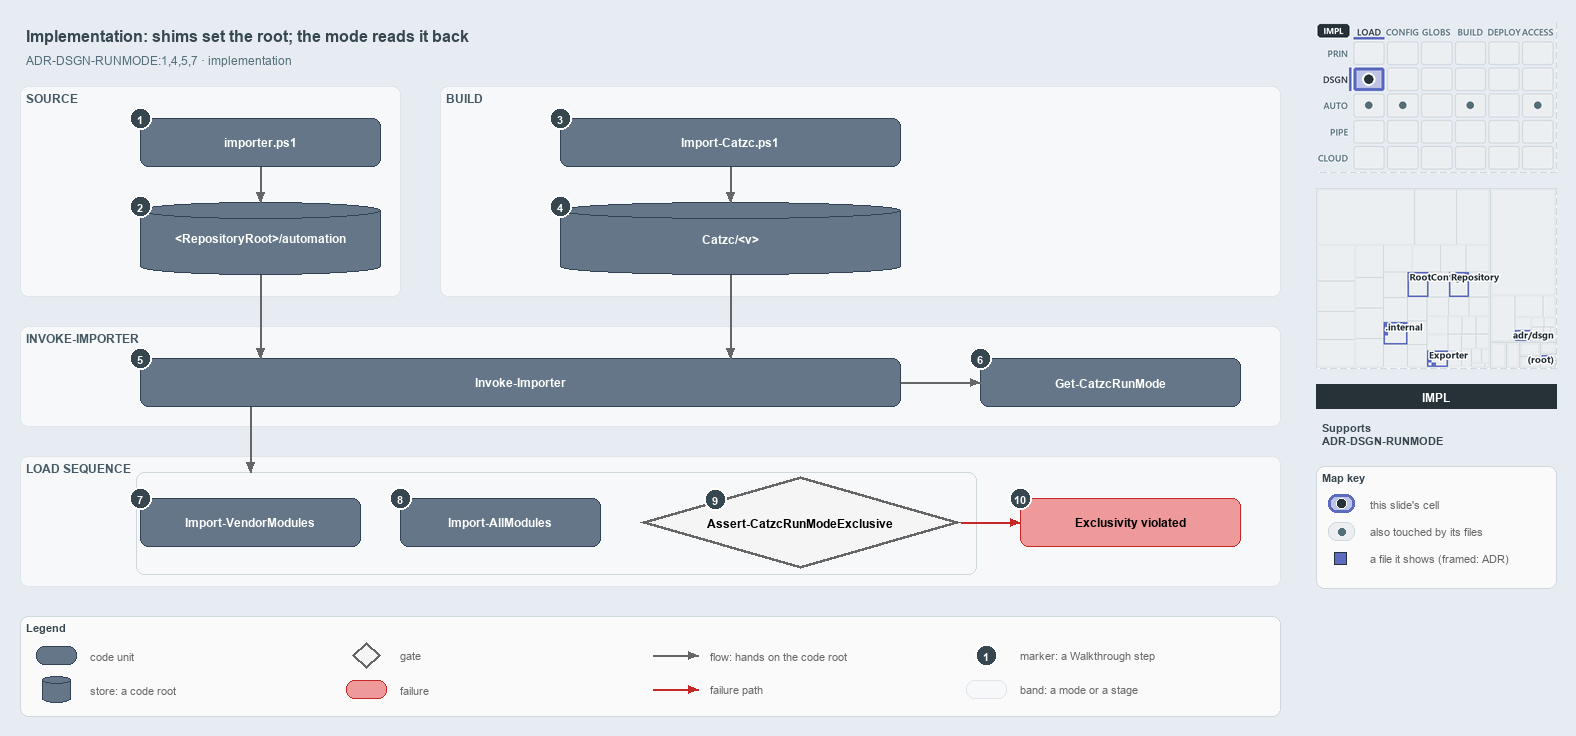

The diagram above was exported from draw.io. Its source (the exported page's mxGraphModel, read from the mxfile embedded in the PNG):
<mxGraphModel dx="1024" dy="768" grid="0" gridSize="10" guides="1" tooltips="1" connect="1" arrows="1" fold="1" page="1" pageScale="1" pageWidth="1572" pageHeight="740" background="#E6ECF2" math="0" shadow="0">
  <root>
    <mxCell id="0" />
    <mxCell id="1" parent="0" />
    <mxCell id="title" value="Implementation: shims set the root; the mode reads it back" style="text;html=1;align=left;verticalAlign=middle;fontSize=16;fontStyle=1;fontColor=#37474F;" vertex="1" parent="1">
      <mxGeometry x="20" y="14" width="1260" height="30" as="geometry" />
    </mxCell>
    <mxCell id="subtitle" value="ADR-DSGN-RUNMODE:1,4,5,7 &amp;#183; implementation" style="text;html=1;align=left;verticalAlign=middle;fontSize=12;fontColor=#546E7A;" vertex="1" parent="1">
      <mxGeometry x="20" y="44" width="1240" height="20" as="geometry" />
    </mxCell>
    <mxCell id="band-source" value="SOURCE" style="rounded=1;html=1;arcSize=3;fillColor=#F6F8FA;strokeColor=#E1E4E8;verticalAlign=top;align=left;spacingLeft=8;fontStyle=1;fontSize=12;fontColor=#455A64;" vertex="1" parent="1">
      <mxGeometry x="20" y="80" width="380" height="210" as="geometry" />
    </mxCell>
    <mxCell id="band-build" value="BUILD" style="rounded=1;html=1;arcSize=3;fillColor=#F6F8FA;strokeColor=#E1E4E8;verticalAlign=top;align=left;spacingLeft=8;fontStyle=1;fontSize=12;fontColor=#455A64;" vertex="1" parent="1">
      <mxGeometry x="440" y="80" width="840" height="210" as="geometry" />
    </mxCell>
    <mxCell id="band-invoke" value="INVOKE-IMPORTER" style="rounded=1;html=1;arcSize=3;fillColor=#F6F8FA;strokeColor=#E1E4E8;verticalAlign=top;align=left;spacingLeft=8;fontStyle=1;fontSize=12;fontColor=#455A64;" vertex="1" parent="1">
      <mxGeometry x="20" y="320" width="1260" height="100" as="geometry" />
    </mxCell>
    <mxCell id="band-sequence" value="LOAD SEQUENCE" style="rounded=1;html=1;arcSize=3;fillColor=#F6F8FA;strokeColor=#E1E4E8;verticalAlign=top;align=left;spacingLeft=8;fontStyle=1;fontSize=12;fontColor=#455A64;" vertex="1" parent="1">
      <mxGeometry x="20" y="450" width="1260" height="130" as="geometry" />
    </mxCell>
    <mxCell id="g-importer" value="&lt;b&gt;importer.ps1&lt;/b&gt;" style="rounded=1;whiteSpace=wrap;html=1;arcSize=20;fillColor=#647687;strokeColor=#314354;fontColor=#FFFFFF;fontSize=12;" vertex="1" parent="1">
      <mxGeometry x="140" y="112" width="240" height="48" as="geometry" />
    </mxCell>
    <mxCell id="g-source-root" value="&lt;b&gt;&amp;lt;RepositoryRoot&amp;gt;/automation&lt;/b&gt;" style="shape=cylinder3;boundedLbl=1;backgroundOutline=1;size=8;whiteSpace=wrap;html=1;fillColor=#647687;strokeColor=#314354;fontColor=#FFFFFF;fontSize=12;" vertex="1" parent="1">
      <mxGeometry x="140" y="196" width="240" height="72" as="geometry" />
    </mxCell>
    <mxCell id="g-import-catzc" value="&lt;b&gt;Import-Catzc.ps1&lt;/b&gt;" style="rounded=1;whiteSpace=wrap;html=1;arcSize=20;fillColor=#647687;strokeColor=#314354;fontColor=#FFFFFF;fontSize=12;" vertex="1" parent="1">
      <mxGeometry x="560" y="112" width="340" height="48" as="geometry" />
    </mxCell>
    <mxCell id="g-build-root" value="&lt;b&gt;Catzc/&amp;lt;v&amp;gt;&lt;/b&gt;" style="shape=cylinder3;boundedLbl=1;backgroundOutline=1;size=8;whiteSpace=wrap;html=1;fillColor=#647687;strokeColor=#314354;fontColor=#FFFFFF;fontSize=12;" vertex="1" parent="1">
      <mxGeometry x="560" y="196" width="340" height="72" as="geometry" />
    </mxCell>
    <mxCell id="g-invoke" value="&lt;b&gt;Invoke-Importer&lt;/b&gt;" style="rounded=1;whiteSpace=wrap;html=1;arcSize=20;fillColor=#647687;strokeColor=#314354;fontColor=#FFFFFF;fontSize=12;" vertex="1" parent="1">
      <mxGeometry x="140" y="352" width="760" height="48" as="geometry" />
    </mxCell>
    <mxCell id="g-runmode" value="&lt;b&gt;Get-CatzcRunMode&lt;/b&gt;" style="rounded=1;whiteSpace=wrap;html=1;arcSize=20;fillColor=#647687;strokeColor=#314354;fontColor=#FFFFFF;fontSize=12;" vertex="1" parent="1">
      <mxGeometry x="980" y="352" width="260" height="48" as="geometry" />
    </mxCell>
    <mxCell id="g-vendor" value="&lt;b&gt;Import-VendorModules&lt;/b&gt;" style="rounded=1;whiteSpace=wrap;html=1;arcSize=20;fillColor=#647687;strokeColor=#314354;fontColor=#FFFFFF;fontSize=12;" vertex="1" parent="1">
      <mxGeometry x="140" y="492" width="220" height="48" as="geometry" />
    </mxCell>
    <mxCell id="g-allmodules" value="&lt;b&gt;Import-AllModules&lt;/b&gt;" style="rounded=1;whiteSpace=wrap;html=1;arcSize=20;fillColor=#647687;strokeColor=#314354;fontColor=#FFFFFF;fontSize=12;" vertex="1" parent="1">
      <mxGeometry x="400" y="492" width="200" height="48" as="geometry" />
    </mxCell>
    <mxCell id="g-exclusive" value="&lt;b&gt;Assert-CatzcRunModeExclusive&lt;/b&gt;" style="rhombus;whiteSpace=wrap;html=1;fillColor=#f5f5f5;strokeColor=#666666;strokeWidth=3;fontSize=12;" vertex="1" parent="1">
      <mxGeometry x="640" y="470" width="320" height="92" as="geometry" />
    </mxCell>
    <mxCell id="f-exclusive" value="&lt;b&gt;Exclusivity violated&lt;/b&gt;" style="rounded=1;whiteSpace=wrap;html=1;arcSize=20;fillColor=#EF9A9A;strokeColor=#C62828;fontSize=12;" vertex="1" parent="1">
      <mxGeometry x="1020" y="492" width="220" height="48" as="geometry" />
    </mxCell>
    <mxCell id="p-e-importer-root-a" value="" style="text;html=1;strokeColor=none;fillColor=none;" vertex="1" parent="1">
      <mxGeometry x="260" y="160" width="1" height="1" as="geometry" />
    </mxCell>
    <mxCell id="p-e-importer-root-b" value="" style="text;html=1;strokeColor=none;fillColor=none;" vertex="1" parent="1">
      <mxGeometry x="260" y="196" width="1" height="1" as="geometry" />
    </mxCell>
    <mxCell id="e-importer-root" value="" style="edgeStyle=orthogonalEdgeStyle;rounded=1;html=1;fontSize=11;endArrow=block;strokeColor=#666666;" edge="1" parent="1" source="p-e-importer-root-a" target="p-e-importer-root-b">
      <mxGeometry relative="1" as="geometry" />
    </mxCell>
    <mxCell id="p-e-import-build-a" value="" style="text;html=1;strokeColor=none;fillColor=none;" vertex="1" parent="1">
      <mxGeometry x="730" y="160" width="1" height="1" as="geometry" />
    </mxCell>
    <mxCell id="p-e-import-build-b" value="" style="text;html=1;strokeColor=none;fillColor=none;" vertex="1" parent="1">
      <mxGeometry x="730" y="196" width="1" height="1" as="geometry" />
    </mxCell>
    <mxCell id="e-import-build" value="" style="edgeStyle=orthogonalEdgeStyle;rounded=1;html=1;fontSize=11;endArrow=block;strokeColor=#666666;" edge="1" parent="1" source="p-e-import-build-a" target="p-e-import-build-b">
      <mxGeometry relative="1" as="geometry" />
    </mxCell>
    <mxCell id="p-e-source-invoke-a" value="" style="text;html=1;strokeColor=none;fillColor=none;" vertex="1" parent="1">
      <mxGeometry x="260" y="268" width="1" height="1" as="geometry" />
    </mxCell>
    <mxCell id="p-e-source-invoke-b" value="" style="text;html=1;strokeColor=none;fillColor=none;" vertex="1" parent="1">
      <mxGeometry x="260" y="352" width="1" height="1" as="geometry" />
    </mxCell>
    <mxCell id="e-source-invoke" value="" style="edgeStyle=orthogonalEdgeStyle;rounded=1;html=1;fontSize=11;endArrow=block;strokeColor=#666666;" edge="1" parent="1" source="p-e-source-invoke-a" target="p-e-source-invoke-b">
      <mxGeometry relative="1" as="geometry" />
    </mxCell>
    <mxCell id="p-e-build-invoke-a" value="" style="text;html=1;strokeColor=none;fillColor=none;" vertex="1" parent="1">
      <mxGeometry x="730" y="268" width="1" height="1" as="geometry" />
    </mxCell>
    <mxCell id="p-e-build-invoke-b" value="" style="text;html=1;strokeColor=none;fillColor=none;" vertex="1" parent="1">
      <mxGeometry x="730" y="352" width="1" height="1" as="geometry" />
    </mxCell>
    <mxCell id="e-build-invoke" value="" style="edgeStyle=orthogonalEdgeStyle;rounded=1;html=1;fontSize=11;endArrow=block;strokeColor=#666666;" edge="1" parent="1" source="p-e-build-invoke-a" target="p-e-build-invoke-b">
      <mxGeometry relative="1" as="geometry" />
    </mxCell>
    <mxCell id="p-e-invoke-runmode-a" value="" style="text;html=1;strokeColor=none;fillColor=none;" vertex="1" parent="1">
      <mxGeometry x="900" y="376" width="1" height="1" as="geometry" />
    </mxCell>
    <mxCell id="p-e-invoke-runmode-b" value="" style="text;html=1;strokeColor=none;fillColor=none;" vertex="1" parent="1">
      <mxGeometry x="980" y="376" width="1" height="1" as="geometry" />
    </mxCell>
    <mxCell id="e-invoke-runmode" value="" style="edgeStyle=orthogonalEdgeStyle;rounded=1;html=1;fontSize=11;endArrow=block;strokeColor=#666666;" edge="1" parent="1" source="p-e-invoke-runmode-a" target="p-e-invoke-runmode-b">
      <mxGeometry relative="1" as="geometry" />
    </mxCell>
    <mxCell id="frame-sequence" value="" style="rounded=1;html=1;arcSize=6;fillColor=none;strokeColor=#CFD8DC;strokeWidth=1;" vertex="1" parent="1">
      <mxGeometry x="136" y="466" width="840" height="102" as="geometry" />
    </mxCell>
    <mxCell id="p-e-invoke-sequence-a" value="" style="text;html=1;strokeColor=none;fillColor=none;" vertex="1" parent="1">
      <mxGeometry x="250" y="400" width="1" height="1" as="geometry" />
    </mxCell>
    <mxCell id="p-e-invoke-sequence-b" value="" style="text;html=1;strokeColor=none;fillColor=none;" vertex="1" parent="1">
      <mxGeometry x="250" y="466" width="1" height="1" as="geometry" />
    </mxCell>
    <mxCell id="e-invoke-sequence" value="" style="edgeStyle=orthogonalEdgeStyle;rounded=1;html=1;fontSize=11;endArrow=block;strokeColor=#666666;" edge="1" parent="1" source="p-e-invoke-sequence-a" target="p-e-invoke-sequence-b">
      <mxGeometry relative="1" as="geometry" />
    </mxCell>
    <mxCell id="p-e-exclusive-fail-a" value="" style="text;html=1;strokeColor=none;fillColor=none;" vertex="1" parent="1">
      <mxGeometry x="960" y="516" width="1" height="1" as="geometry" />
    </mxCell>
    <mxCell id="p-e-exclusive-fail-b" value="" style="text;html=1;strokeColor=none;fillColor=none;" vertex="1" parent="1">
      <mxGeometry x="1020" y="516" width="1" height="1" as="geometry" />
    </mxCell>
    <mxCell id="e-exclusive-fail" value="" style="edgeStyle=orthogonalEdgeStyle;rounded=1;html=1;fontSize=11;endArrow=block;strokeColor=#666666;strokeColor=#C62828;" edge="1" parent="1" source="p-e-exclusive-fail-a" target="p-e-exclusive-fail-b">
      <mxGeometry relative="1" as="geometry" />
    </mxCell>
    <mxCell id="mark-1" value="1" style="ellipse;html=1;fillColor=#37474F;strokeColor=#FFFFFF;strokeWidth=2;fontColor=#FFFFFF;fontStyle=1;fontSize=11;" vertex="1" parent="1">
      <mxGeometry x="129" y="101" width="22" height="22" as="geometry" />
    </mxCell>
    <mxCell id="mark-2" value="2" style="ellipse;html=1;fillColor=#37474F;strokeColor=#FFFFFF;strokeWidth=2;fontColor=#FFFFFF;fontStyle=1;fontSize=11;" vertex="1" parent="1">
      <mxGeometry x="129" y="189" width="22" height="22" as="geometry" />
    </mxCell>
    <mxCell id="mark-3" value="3" style="ellipse;html=1;fillColor=#37474F;strokeColor=#FFFFFF;strokeWidth=2;fontColor=#FFFFFF;fontStyle=1;fontSize=11;" vertex="1" parent="1">
      <mxGeometry x="549" y="101" width="22" height="22" as="geometry" />
    </mxCell>
    <mxCell id="mark-4" value="4" style="ellipse;html=1;fillColor=#37474F;strokeColor=#FFFFFF;strokeWidth=2;fontColor=#FFFFFF;fontStyle=1;fontSize=11;" vertex="1" parent="1">
      <mxGeometry x="549" y="189" width="22" height="22" as="geometry" />
    </mxCell>
    <mxCell id="mark-5" value="5" style="ellipse;html=1;fillColor=#37474F;strokeColor=#FFFFFF;strokeWidth=2;fontColor=#FFFFFF;fontStyle=1;fontSize=11;" vertex="1" parent="1">
      <mxGeometry x="129" y="341" width="22" height="22" as="geometry" />
    </mxCell>
    <mxCell id="mark-6" value="6" style="ellipse;html=1;fillColor=#37474F;strokeColor=#FFFFFF;strokeWidth=2;fontColor=#FFFFFF;fontStyle=1;fontSize=11;" vertex="1" parent="1">
      <mxGeometry x="969" y="341" width="22" height="22" as="geometry" />
    </mxCell>
    <mxCell id="mark-7" value="7" style="ellipse;html=1;fillColor=#37474F;strokeColor=#FFFFFF;strokeWidth=2;fontColor=#FFFFFF;fontStyle=1;fontSize=11;" vertex="1" parent="1">
      <mxGeometry x="129" y="481" width="22" height="22" as="geometry" />
    </mxCell>
    <mxCell id="mark-8" value="8" style="ellipse;html=1;fillColor=#37474F;strokeColor=#FFFFFF;strokeWidth=2;fontColor=#FFFFFF;fontStyle=1;fontSize=11;" vertex="1" parent="1">
      <mxGeometry x="389" y="481" width="22" height="22" as="geometry" />
    </mxCell>
    <mxCell id="mark-9" value="9" style="ellipse;html=1;fillColor=#37474F;strokeColor=#FFFFFF;strokeWidth=2;fontColor=#FFFFFF;fontStyle=1;fontSize=11;" vertex="1" parent="1">
      <mxGeometry x="704" y="482" width="22" height="22" as="geometry" />
    </mxCell>
    <mxCell id="mark-10" value="10" style="ellipse;html=1;fillColor=#37474F;strokeColor=#FFFFFF;strokeWidth=2;fontColor=#FFFFFF;fontStyle=1;fontSize=11;" vertex="1" parent="1">
      <mxGeometry x="1009" y="481" width="22" height="22" as="geometry" />
    </mxCell>
    <mxCell id="legend" value="&lt;b&gt;Legend&lt;/b&gt;" style="rounded=1;whiteSpace=wrap;html=1;arcSize=6;fillColor=#FAFAFA;strokeColor=#CFD8DC;align=left;verticalAlign=top;spacing=8;fontSize=11;fontColor=#37474F;" vertex="1" parent="1">
      <mxGeometry x="20" y="610" width="1260" height="100" as="geometry" />
    </mxCell>
    <mxCell id="legend-0" value="" style="rounded=1;whiteSpace=wrap;html=1;arcSize=20;fillColor=#647687;strokeColor=#314354;fontColor=#FFFFFF;" vertex="1" parent="1">
      <mxGeometry x="36" y="640" width="40" height="18" as="geometry" />
    </mxCell>
    <mxCell id="legend-0-text" value="code unit" style="text;html=1;align=left;verticalAlign=middle;fontSize=11;fontColor=#666666;" vertex="1" parent="1">
      <mxGeometry x="84" y="639" width="260" height="20" as="geometry" />
    </mxCell>
    <mxCell id="legend-1" value="" style="shape=cylinder3;boundedLbl=1;backgroundOutline=1;size=8;whiteSpace=wrap;html=1;fillColor=#647687;strokeColor=#314354;fontColor=#FFFFFF;" vertex="1" parent="1">
      <mxGeometry x="42" y="670" width="28" height="26" as="geometry" />
    </mxCell>
    <mxCell id="legend-1-text" value="store: a code root" style="text;html=1;align=left;verticalAlign=middle;fontSize=11;fontColor=#666666;" vertex="1" parent="1">
      <mxGeometry x="84" y="673" width="260" height="20" as="geometry" />
    </mxCell>
    <mxCell id="legend-2" value="" style="rhombus;whiteSpace=wrap;html=1;fillColor=#f5f5f5;strokeColor=#666666;strokeWidth=3;" vertex="1" parent="1">
      <mxGeometry x="352" y="636" width="28" height="26" as="geometry" />
    </mxCell>
    <mxCell id="legend-2-text" value="gate" style="text;html=1;align=left;verticalAlign=middle;fontSize=11;fontColor=#666666;" vertex="1" parent="1">
      <mxGeometry x="394" y="639" width="260" height="20" as="geometry" />
    </mxCell>
    <mxCell id="legend-3" value="" style="rounded=1;whiteSpace=wrap;html=1;arcSize=20;fillColor=#EF9A9A;strokeColor=#C62828;" vertex="1" parent="1">
      <mxGeometry x="346" y="674" width="40" height="18" as="geometry" />
    </mxCell>
    <mxCell id="legend-3-text" value="failure" style="text;html=1;align=left;verticalAlign=middle;fontSize=11;fontColor=#666666;" vertex="1" parent="1">
      <mxGeometry x="394" y="673" width="260" height="20" as="geometry" />
    </mxCell>
    <mxCell id="p-legend-4-a" value="" style="text;html=1;strokeColor=none;fillColor=none;" vertex="1" parent="1">
      <mxGeometry x="652" y="649" width="1" height="1" as="geometry" />
    </mxCell>
    <mxCell id="p-legend-4-b" value="" style="text;html=1;strokeColor=none;fillColor=none;" vertex="1" parent="1">
      <mxGeometry x="698" y="649" width="1" height="1" as="geometry" />
    </mxCell>
    <mxCell id="legend-4" value="" style="edgeStyle=orthogonalEdgeStyle;rounded=1;html=1;fontSize=11;endArrow=block;strokeColor=#666666;" edge="1" parent="1" source="p-legend-4-a" target="p-legend-4-b">
      <mxGeometry relative="1" as="geometry" />
    </mxCell>
    <mxCell id="legend-4-text" value="flow: hands on the code root" style="text;html=1;align=left;verticalAlign=middle;fontSize=11;fontColor=#666666;" vertex="1" parent="1">
      <mxGeometry x="704" y="639" width="260" height="20" as="geometry" />
    </mxCell>
    <mxCell id="p-legend-5-a" value="" style="text;html=1;strokeColor=none;fillColor=none;" vertex="1" parent="1">
      <mxGeometry x="652" y="683" width="1" height="1" as="geometry" />
    </mxCell>
    <mxCell id="p-legend-5-b" value="" style="text;html=1;strokeColor=none;fillColor=none;" vertex="1" parent="1">
      <mxGeometry x="698" y="683" width="1" height="1" as="geometry" />
    </mxCell>
    <mxCell id="legend-5" value="" style="edgeStyle=orthogonalEdgeStyle;rounded=1;html=1;fontSize=11;endArrow=block;strokeColor=#666666;strokeColor=#C62828;" edge="1" parent="1" source="p-legend-5-a" target="p-legend-5-b">
      <mxGeometry relative="1" as="geometry" />
    </mxCell>
    <mxCell id="legend-5-text" value="failure path" style="text;html=1;align=left;verticalAlign=middle;fontSize=11;fontColor=#666666;" vertex="1" parent="1">
      <mxGeometry x="704" y="673" width="260" height="20" as="geometry" />
    </mxCell>
    <mxCell id="legend-6" value="1" style="ellipse;html=1;fillColor=#37474F;strokeColor=#FFFFFF;strokeWidth=2;fontColor=#FFFFFF;fontStyle=1;fontSize=11;" vertex="1" parent="1">
      <mxGeometry x="975" y="638" width="22" height="22" as="geometry" />
    </mxCell>
    <mxCell id="legend-6-text" value="marker: a Walkthrough step" style="text;html=1;align=left;verticalAlign=middle;fontSize=11;fontColor=#666666;" vertex="1" parent="1">
      <mxGeometry x="1014" y="639" width="260" height="20" as="geometry" />
    </mxCell>
    <mxCell id="legend-7" value="" style="rounded=1;html=1;arcSize=3;fillColor=#F6F8FA;strokeColor=#E1E4E8;" vertex="1" parent="1">
      <mxGeometry x="966" y="674" width="40" height="18" as="geometry" />
    </mxCell>
    <mxCell id="legend-7-text" value="band: a mode or a stage" style="text;html=1;align=left;verticalAlign=middle;fontSize=11;fontColor=#666666;" vertex="1" parent="1">
      <mxGeometry x="1014" y="673" width="260" height="20" as="geometry" />
    </mxCell>
    <mxCell id="minimap-stack" value="" style="shape=image;html=1;imageAspect=0;aspect=fixed;verticalLabelPosition=bottom;strokeColor=#CFD8DC;dashed=1;fillColor=#FAFAFA;image=data:image/png,(base64 omitted: 15540 chars);" vertex="1" parent="1">
      <mxGeometry x="1316" y="16" width="240" height="150" as="geometry" />
    </mxCell>
    <mxCell id="minimap-tree" value="" style="shape=image;html=1;imageAspect=0;aspect=fixed;verticalLabelPosition=bottom;strokeColor=#CFD8DC;dashed=1;fillColor=#FAFAFA;image=data:image/png,(base64 omitted: 17848 chars);" vertex="1" parent="1">
      <mxGeometry x="1316" y="182" width="240" height="180" as="geometry" />
    </mxCell>
    <mxCell id="lens-badge" value="IMPL" style="rounded=0;whiteSpace=wrap;html=1;align=center;verticalAlign=middle;fontSize=12;fontStyle=1;fontColor=#FFFFFF;fillColor=#263238;strokeColor=none;" vertex="1" parent="1">
      <mxGeometry x="1316" y="378" width="240" height="24" as="geometry" />
    </mxCell>
    <mxCell id="supports" value="&lt;b&gt;Supports&lt;/b&gt;&lt;br&gt;ADR-DSGN-RUNMODE" style="text;html=1;whiteSpace=wrap;align=left;verticalAlign=top;fontSize=11;fontColor=#37474F;" vertex="1" parent="1">
      <mxGeometry x="1316" y="410" width="240" height="38" as="geometry" />
    </mxCell>
    <mxCell id="mapkey" value="&lt;b&gt;Map key&lt;/b&gt;" style="rounded=1;whiteSpace=wrap;html=1;arcSize=6;fillColor=#FAFAFA;strokeColor=#CFD8DC;align=left;verticalAlign=top;spacing=8;fontSize=11;fontColor=#37474F;" vertex="1" parent="1">
      <mxGeometry x="1316" y="460" width="240" height="122" as="geometry" />
    </mxCell>
    <mxCell id="mapkey-here" value="" style="rounded=1;arcSize=20;html=1;fillColor=#BEC4E6;strokeColor=#5C6BC0;strokeWidth=3;" vertex="1" parent="1">
      <mxGeometry x="1328" y="488" width="26" height="18" as="geometry" />
    </mxCell>
    <mxCell id="mapkey-here-dot" value="" style="ellipse;html=1;fillColor=#263238;strokeColor=#FFFFFF;strokeWidth=1.5;" vertex="1" parent="1">
      <mxGeometry x="1336" y="492" width="10" height="10" as="geometry" />
    </mxCell>
    <mxCell id="mapkey-here-text" value="this slide's cell" style="text;html=1;align=left;verticalAlign=middle;fontSize=11;fontColor=#666666;" vertex="1" parent="1">
      <mxGeometry x="1364" y="487" width="180" height="20" as="geometry" />
    </mxCell>
    <mxCell id="mapkey-touched" value="" style="rounded=1;arcSize=20;html=1;fillColor=#ECEFF1;strokeColor=#CFD8DC;" vertex="1" parent="1">
      <mxGeometry x="1328" y="516" width="26" height="18" as="geometry" />
    </mxCell>
    <mxCell id="mapkey-touched-dot" value="" style="ellipse;html=1;fillColor=#546E7A;strokeColor=none;" vertex="1" parent="1">
      <mxGeometry x="1338" y="522" width="7" height="7" as="geometry" />
    </mxCell>
    <mxCell id="mapkey-touched-text" value="also touched by its files" style="text;html=1;align=left;verticalAlign=middle;fontSize=11;fontColor=#666666;" vertex="1" parent="1">
      <mxGeometry x="1364" y="515" width="180" height="20" as="geometry" />
    </mxCell>
    <mxCell id="mapkey-file" value="" style="rounded=0;html=1;fillColor=#5C6BC0;strokeColor=#263238;strokeWidth=1.5;" vertex="1" parent="1">
      <mxGeometry x="1334" y="546" width="12" height="12" as="geometry" />
    </mxCell>
    <mxCell id="mapkey-file-text" value="a file it shows (framed: ADR)" style="text;html=1;align=left;verticalAlign=middle;fontSize=11;fontColor=#666666;" vertex="1" parent="1">
      <mxGeometry x="1364" y="542" width="180" height="20" as="geometry" />
    </mxCell>
  </root>
</mxGraphModel>